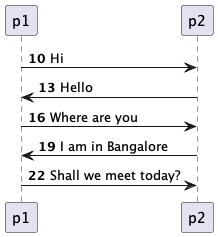

The diagram above was rendered by PlantUML. Its source (embedded in the PNG):
@startuml

autonumber 10 3
p1 -> p2: Hi
p1 <- p2: Hello
p1 -> p2: Where are you
p1 <- p2: I am in Bangalore
p1-> p2: Shall we meet today?

@enduml